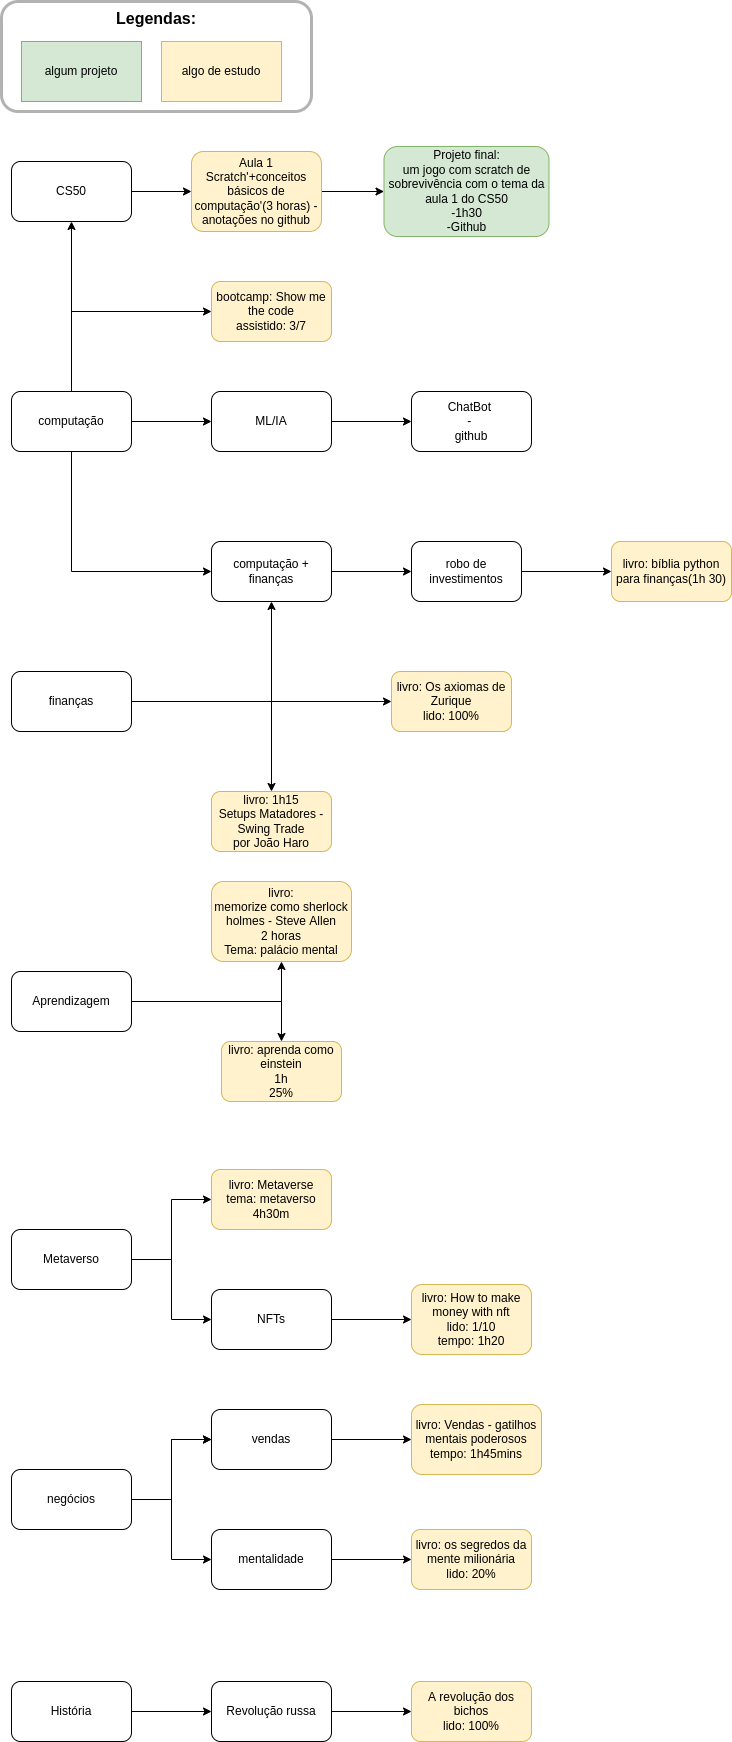

The diagram above was exported from draw.io. Its source (the exported page's mxGraphModel, read from the mxfile embedded in the PNG):
<mxGraphModel dx="1350" dy="878" grid="1" gridSize="10" guides="1" tooltips="1" connect="1" arrows="1" fold="1" page="1" pageScale="1" pageWidth="2500" pageHeight="1000" math="0" shadow="0">
  <root>
    <mxCell id="0" />
    <mxCell id="1" parent="0" />
    <mxCell id="HqooWimb8NqNPYKrkHc9-1" value="" style="edgeStyle=orthogonalEdgeStyle;rounded=0;orthogonalLoop=1;jettySize=auto;html=1;" parent="1" source="HqooWimb8NqNPYKrkHc9-2" target="HqooWimb8NqNPYKrkHc9-4" edge="1">
      <mxGeometry relative="1" as="geometry" />
    </mxCell>
    <mxCell id="78G1tEgX5QgwSWwoqBa3-2" value="" style="edgeStyle=orthogonalEdgeStyle;rounded=0;orthogonalLoop=1;jettySize=auto;html=1;" parent="1" source="HqooWimb8NqNPYKrkHc9-2" target="78G1tEgX5QgwSWwoqBa3-1" edge="1">
      <mxGeometry relative="1" as="geometry" />
    </mxCell>
    <mxCell id="th-7uO43FKWBNzGRh4X7-2" value="" style="edgeStyle=orthogonalEdgeStyle;rounded=0;orthogonalLoop=1;jettySize=auto;html=1;" parent="1" source="HqooWimb8NqNPYKrkHc9-2" target="th-7uO43FKWBNzGRh4X7-1" edge="1">
      <mxGeometry relative="1" as="geometry">
        <Array as="points">
          <mxPoint x="80" y="490" />
        </Array>
      </mxGeometry>
    </mxCell>
    <mxCell id="HqooWimb8NqNPYKrkHc9-2" value="computação" style="rounded=1;whiteSpace=wrap;html=1;" parent="1" vertex="1">
      <mxGeometry x="20" y="570" width="120" height="60" as="geometry" />
    </mxCell>
    <mxCell id="HqooWimb8NqNPYKrkHc9-3" value="" style="edgeStyle=orthogonalEdgeStyle;rounded=0;orthogonalLoop=1;jettySize=auto;html=1;" parent="1" source="HqooWimb8NqNPYKrkHc9-4" target="HqooWimb8NqNPYKrkHc9-6" edge="1">
      <mxGeometry relative="1" as="geometry" />
    </mxCell>
    <mxCell id="HqooWimb8NqNPYKrkHc9-4" value="CS50" style="whiteSpace=wrap;html=1;rounded=1;" parent="1" vertex="1">
      <mxGeometry x="20" y="340" width="120" height="60" as="geometry" />
    </mxCell>
    <mxCell id="HqooWimb8NqNPYKrkHc9-19" value="" style="edgeStyle=orthogonalEdgeStyle;rounded=0;orthogonalLoop=1;jettySize=auto;html=1;" parent="1" source="HqooWimb8NqNPYKrkHc9-6" target="HqooWimb8NqNPYKrkHc9-18" edge="1">
      <mxGeometry relative="1" as="geometry" />
    </mxCell>
    <mxCell id="HqooWimb8NqNPYKrkHc9-6" value="Aula 1&lt;br&gt;Scratch'+conceitos básicos de computação'(3 horas) - anotações no github" style="whiteSpace=wrap;html=1;rounded=1;fillColor=#fff2cc;strokeColor=#d6b656;" parent="1" vertex="1">
      <mxGeometry x="200" y="330" width="130" height="80" as="geometry" />
    </mxCell>
    <mxCell id="HqooWimb8NqNPYKrkHc9-8" value="" style="edgeStyle=orthogonalEdgeStyle;rounded=0;orthogonalLoop=1;jettySize=auto;html=1;" parent="1" source="HqooWimb8NqNPYKrkHc9-9" target="HqooWimb8NqNPYKrkHc9-11" edge="1">
      <mxGeometry relative="1" as="geometry" />
    </mxCell>
    <mxCell id="78G1tEgX5QgwSWwoqBa3-6" value="" style="edgeStyle=orthogonalEdgeStyle;rounded=0;orthogonalLoop=1;jettySize=auto;html=1;" parent="1" source="HqooWimb8NqNPYKrkHc9-9" target="78G1tEgX5QgwSWwoqBa3-5" edge="1">
      <mxGeometry relative="1" as="geometry" />
    </mxCell>
    <mxCell id="HqooWimb8NqNPYKrkHc9-9" value="finanças" style="rounded=1;whiteSpace=wrap;html=1;" parent="1" vertex="1">
      <mxGeometry x="20" y="850" width="120" height="60" as="geometry" />
    </mxCell>
    <mxCell id="HqooWimb8NqNPYKrkHc9-10" value="" style="edgeStyle=orthogonalEdgeStyle;rounded=0;orthogonalLoop=1;jettySize=auto;html=1;" parent="1" source="HqooWimb8NqNPYKrkHc9-11" target="HqooWimb8NqNPYKrkHc9-14" edge="1">
      <mxGeometry relative="1" as="geometry" />
    </mxCell>
    <mxCell id="HqooWimb8NqNPYKrkHc9-11" value="computação + finanças" style="rounded=1;whiteSpace=wrap;html=1;" parent="1" vertex="1">
      <mxGeometry x="220" y="720" width="120" height="60" as="geometry" />
    </mxCell>
    <mxCell id="HqooWimb8NqNPYKrkHc9-12" value="" style="endArrow=classic;html=1;rounded=0;entryX=0;entryY=0.5;entryDx=0;entryDy=0;exitX=0.5;exitY=1;exitDx=0;exitDy=0;" parent="1" source="HqooWimb8NqNPYKrkHc9-2" target="HqooWimb8NqNPYKrkHc9-11" edge="1">
      <mxGeometry width="50" height="50" relative="1" as="geometry">
        <mxPoint x="380" y="790" as="sourcePoint" />
        <mxPoint x="430" y="740" as="targetPoint" />
        <Array as="points">
          <mxPoint x="80" y="750" />
        </Array>
      </mxGeometry>
    </mxCell>
    <mxCell id="HqooWimb8NqNPYKrkHc9-13" value="" style="edgeStyle=orthogonalEdgeStyle;rounded=0;orthogonalLoop=1;jettySize=auto;html=1;" parent="1" source="HqooWimb8NqNPYKrkHc9-14" target="HqooWimb8NqNPYKrkHc9-15" edge="1">
      <mxGeometry relative="1" as="geometry" />
    </mxCell>
    <mxCell id="HqooWimb8NqNPYKrkHc9-14" value="robo de investimentos" style="rounded=1;whiteSpace=wrap;html=1;" parent="1" vertex="1">
      <mxGeometry x="420" y="720" width="110" height="60" as="geometry" />
    </mxCell>
    <mxCell id="HqooWimb8NqNPYKrkHc9-15" value="livro: bíblia python para finanças(1h 30)" style="rounded=1;whiteSpace=wrap;html=1;fillColor=#fff2cc;strokeColor=#d6b656;" parent="1" vertex="1">
      <mxGeometry x="620" y="720" width="120" height="60" as="geometry" />
    </mxCell>
    <mxCell id="HqooWimb8NqNPYKrkHc9-16" value="algum projeto" style="rounded=0;whiteSpace=wrap;html=1;fillColor=#d5e8d4;strokeColor=#82b366;" parent="1" vertex="1">
      <mxGeometry x="30" y="220" width="120" height="60" as="geometry" />
    </mxCell>
    <mxCell id="HqooWimb8NqNPYKrkHc9-17" value="algo de estudo" style="rounded=0;whiteSpace=wrap;html=1;fillColor=#fff2cc;strokeColor=#d6b656;" parent="1" vertex="1">
      <mxGeometry x="170" y="220" width="120" height="60" as="geometry" />
    </mxCell>
    <mxCell id="HqooWimb8NqNPYKrkHc9-18" value="&lt;span&gt;Projeto final:&lt;/span&gt;&lt;br&gt;&lt;span&gt;um jogo com scratch de sobrevivência com o tema da aula 1 do CS50&lt;/span&gt;&lt;br&gt;&lt;span&gt;-1h30&lt;/span&gt;&lt;br&gt;&lt;span&gt;-Github&lt;/span&gt;" style="whiteSpace=wrap;html=1;fillColor=#d5e8d4;strokeColor=#82b366;rounded=1;" parent="1" vertex="1">
      <mxGeometry x="392.5" y="325" width="165" height="90" as="geometry" />
    </mxCell>
    <mxCell id="HqooWimb8NqNPYKrkHc9-20" value="&lt;font style=&quot;font-size: 16px&quot;&gt;&lt;b&gt;&lt;font style=&quot;font-size: 16px&quot;&gt;Legendas:&lt;br&gt;&lt;/font&gt;&lt;br&gt;&lt;br&gt;&lt;br&gt;&lt;/b&gt;&lt;br&gt;&lt;/font&gt;" style="rounded=1;opacity=30;shadow=0;glass=0;sketch=0;fillColor=none;strokeColor=#000000;strokeWidth=3;html=1;whiteSpace=wrap;" parent="1" vertex="1">
      <mxGeometry x="10" y="180" width="310" height="110" as="geometry" />
    </mxCell>
    <mxCell id="7HRRvFqfDj7pb3AEnHog-3" value="" style="edgeStyle=orthogonalEdgeStyle;rounded=0;orthogonalLoop=1;jettySize=auto;html=1;" parent="1" source="7HRRvFqfDj7pb3AEnHog-1" target="7HRRvFqfDj7pb3AEnHog-2" edge="1">
      <mxGeometry relative="1" as="geometry" />
    </mxCell>
    <mxCell id="oIZ69_ZTi7P20APm46cc-8" value="" style="edgeStyle=orthogonalEdgeStyle;rounded=0;orthogonalLoop=1;jettySize=auto;html=1;" parent="1" source="7HRRvFqfDj7pb3AEnHog-1" target="oIZ69_ZTi7P20APm46cc-7" edge="1">
      <mxGeometry relative="1" as="geometry" />
    </mxCell>
    <mxCell id="7HRRvFqfDj7pb3AEnHog-1" value="Aprendizagem" style="rounded=1;whiteSpace=wrap;html=1;" parent="1" vertex="1">
      <mxGeometry x="20" y="1150" width="120" height="60" as="geometry" />
    </mxCell>
    <mxCell id="7HRRvFqfDj7pb3AEnHog-2" value="livro:&lt;br&gt;memorize como sherlock holmes - Steve Allen&lt;br&gt;2 horas&lt;br&gt;Tema: palácio mental" style="whiteSpace=wrap;html=1;rounded=1;fillColor=#fff2cc;strokeColor=#d6b656;" parent="1" vertex="1">
      <mxGeometry x="220" y="1060" width="140" height="80" as="geometry" />
    </mxCell>
    <mxCell id="78G1tEgX5QgwSWwoqBa3-4" value="" style="edgeStyle=orthogonalEdgeStyle;rounded=0;orthogonalLoop=1;jettySize=auto;html=1;" parent="1" source="78G1tEgX5QgwSWwoqBa3-1" target="78G1tEgX5QgwSWwoqBa3-3" edge="1">
      <mxGeometry relative="1" as="geometry" />
    </mxCell>
    <mxCell id="78G1tEgX5QgwSWwoqBa3-1" value="ML/IA" style="whiteSpace=wrap;html=1;rounded=1;" parent="1" vertex="1">
      <mxGeometry x="220" y="570" width="120" height="60" as="geometry" />
    </mxCell>
    <mxCell id="78G1tEgX5QgwSWwoqBa3-3" value="ChatBot &lt;br&gt;- &lt;br&gt;github" style="whiteSpace=wrap;html=1;rounded=1;" parent="1" vertex="1">
      <mxGeometry x="420" y="570" width="120" height="60" as="geometry" />
    </mxCell>
    <mxCell id="78G1tEgX5QgwSWwoqBa3-5" value="livro: 1h15&lt;br&gt;Setups Matadores - Swing Trade&lt;br&gt;por João Haro" style="whiteSpace=wrap;html=1;rounded=1;fillColor=#fff2cc;strokeColor=#d6b656;" parent="1" vertex="1">
      <mxGeometry x="220" y="970" width="120" height="60" as="geometry" />
    </mxCell>
    <mxCell id="78G1tEgX5QgwSWwoqBa3-9" value="" style="edgeStyle=orthogonalEdgeStyle;rounded=0;orthogonalLoop=1;jettySize=auto;html=1;" parent="1" source="78G1tEgX5QgwSWwoqBa3-7" target="78G1tEgX5QgwSWwoqBa3-8" edge="1">
      <mxGeometry relative="1" as="geometry" />
    </mxCell>
    <mxCell id="78G1tEgX5QgwSWwoqBa3-7" value="Metaverso" style="rounded=1;whiteSpace=wrap;html=1;" parent="1" vertex="1">
      <mxGeometry x="20" y="1408" width="120" height="60" as="geometry" />
    </mxCell>
    <mxCell id="78G1tEgX5QgwSWwoqBa3-8" value="livro: Metaverse&lt;br&gt;tema: metaverso&lt;br&gt;4h30m" style="whiteSpace=wrap;html=1;rounded=1;fillColor=#fff2cc;strokeColor=#d6b656;" parent="1" vertex="1">
      <mxGeometry x="220" y="1348" width="120" height="60" as="geometry" />
    </mxCell>
    <mxCell id="-Lu8VP_Wb9shxh-caJVO-3" value="" style="edgeStyle=orthogonalEdgeStyle;rounded=0;orthogonalLoop=1;jettySize=auto;html=1;" parent="1" source="-Lu8VP_Wb9shxh-caJVO-1" target="-Lu8VP_Wb9shxh-caJVO-2" edge="1">
      <mxGeometry relative="1" as="geometry" />
    </mxCell>
    <mxCell id="DBwzxsC-fnQSIMs8K__Q-1" value="" style="edgeStyle=orthogonalEdgeStyle;rounded=0;orthogonalLoop=1;jettySize=auto;html=1;" parent="1" source="-Lu8VP_Wb9shxh-caJVO-1" target="-Lu8VP_Wb9shxh-caJVO-2" edge="1">
      <mxGeometry relative="1" as="geometry" />
    </mxCell>
    <mxCell id="-Lu8VP_Wb9shxh-caJVO-1" value="negócios" style="rounded=1;whiteSpace=wrap;html=1;" parent="1" vertex="1">
      <mxGeometry x="20" y="1648" width="120" height="60" as="geometry" />
    </mxCell>
    <mxCell id="-Lu8VP_Wb9shxh-caJVO-5" value="" style="edgeStyle=orthogonalEdgeStyle;rounded=0;orthogonalLoop=1;jettySize=auto;html=1;" parent="1" source="-Lu8VP_Wb9shxh-caJVO-2" target="-Lu8VP_Wb9shxh-caJVO-4" edge="1">
      <mxGeometry relative="1" as="geometry" />
    </mxCell>
    <mxCell id="-Lu8VP_Wb9shxh-caJVO-2" value="vendas" style="whiteSpace=wrap;html=1;rounded=1;" parent="1" vertex="1">
      <mxGeometry x="220" y="1588" width="120" height="60" as="geometry" />
    </mxCell>
    <mxCell id="-Lu8VP_Wb9shxh-caJVO-4" value="livro: Vendas - gatilhos mentais poderosos&lt;br&gt;tempo: 1h45mins" style="whiteSpace=wrap;html=1;rounded=1;fillColor=#fff2cc;strokeColor=#d6b656;" parent="1" vertex="1">
      <mxGeometry x="420" y="1583" width="130" height="70" as="geometry" />
    </mxCell>
    <mxCell id="oIZ69_ZTi7P20APm46cc-4" value="" style="edgeStyle=orthogonalEdgeStyle;rounded=0;orthogonalLoop=1;jettySize=auto;html=1;" parent="1" source="oIZ69_ZTi7P20APm46cc-1" target="oIZ69_ZTi7P20APm46cc-3" edge="1">
      <mxGeometry relative="1" as="geometry" />
    </mxCell>
    <mxCell id="oIZ69_ZTi7P20APm46cc-1" value="NFTs" style="rounded=1;whiteSpace=wrap;html=1;" parent="1" vertex="1">
      <mxGeometry x="220" y="1468" width="120" height="60" as="geometry" />
    </mxCell>
    <mxCell id="oIZ69_ZTi7P20APm46cc-2" value="" style="endArrow=classic;html=1;rounded=0;exitX=1;exitY=0.5;exitDx=0;exitDy=0;entryX=0;entryY=0.5;entryDx=0;entryDy=0;" parent="1" source="78G1tEgX5QgwSWwoqBa3-7" target="oIZ69_ZTi7P20APm46cc-1" edge="1">
      <mxGeometry width="50" height="50" relative="1" as="geometry">
        <mxPoint x="280" y="1258" as="sourcePoint" />
        <mxPoint x="330" y="1208" as="targetPoint" />
        <Array as="points">
          <mxPoint x="180" y="1438" />
          <mxPoint x="180" y="1498" />
        </Array>
      </mxGeometry>
    </mxCell>
    <mxCell id="oIZ69_ZTi7P20APm46cc-3" value="livro: How to make money with nft&lt;br&gt;lido: 1/10&lt;br&gt;tempo: 1h20" style="rounded=1;whiteSpace=wrap;html=1;fillColor=#fff2cc;strokeColor=#d6b656;" parent="1" vertex="1">
      <mxGeometry x="420" y="1463" width="120" height="70" as="geometry" />
    </mxCell>
    <mxCell id="oIZ69_ZTi7P20APm46cc-7" value="livro: aprenda como einstein&lt;br&gt;1h&lt;br&gt;25%" style="whiteSpace=wrap;html=1;rounded=1;fillColor=#fff2cc;strokeColor=#d6b656;" parent="1" vertex="1">
      <mxGeometry x="230" y="1220" width="120" height="60" as="geometry" />
    </mxCell>
    <mxCell id="n6WBt4vFfVzLE_xZDwsq-1" value="" style="endArrow=classic;html=1;rounded=0;exitX=1;exitY=0.5;exitDx=0;exitDy=0;" parent="1" source="HqooWimb8NqNPYKrkHc9-9" edge="1">
      <mxGeometry width="50" height="50" relative="1" as="geometry">
        <mxPoint x="660" y="900" as="sourcePoint" />
        <mxPoint x="400" y="880" as="targetPoint" />
        <Array as="points">
          <mxPoint x="280" y="880" />
        </Array>
      </mxGeometry>
    </mxCell>
    <mxCell id="n6WBt4vFfVzLE_xZDwsq-2" value="livro: Os axiomas de Zurique&lt;br&gt;lido: 100%" style="rounded=1;whiteSpace=wrap;html=1;fillColor=#fff2cc;strokeColor=#d6b656;" parent="1" vertex="1">
      <mxGeometry x="400" y="850" width="120" height="60" as="geometry" />
    </mxCell>
    <mxCell id="DBwzxsC-fnQSIMs8K__Q-5" value="" style="edgeStyle=orthogonalEdgeStyle;rounded=0;orthogonalLoop=1;jettySize=auto;html=1;" parent="1" source="DBwzxsC-fnQSIMs8K__Q-2" target="DBwzxsC-fnQSIMs8K__Q-4" edge="1">
      <mxGeometry relative="1" as="geometry" />
    </mxCell>
    <mxCell id="DBwzxsC-fnQSIMs8K__Q-2" value="mentalidade" style="rounded=1;whiteSpace=wrap;html=1;" parent="1" vertex="1">
      <mxGeometry x="220" y="1708" width="120" height="60" as="geometry" />
    </mxCell>
    <mxCell id="DBwzxsC-fnQSIMs8K__Q-3" value="" style="endArrow=classic;html=1;rounded=0;exitX=1;exitY=0.5;exitDx=0;exitDy=0;entryX=0;entryY=0.5;entryDx=0;entryDy=0;" parent="1" source="-Lu8VP_Wb9shxh-caJVO-1" target="DBwzxsC-fnQSIMs8K__Q-2" edge="1">
      <mxGeometry width="50" height="50" relative="1" as="geometry">
        <mxPoint x="660" y="1690" as="sourcePoint" />
        <mxPoint x="170" y="1710" as="targetPoint" />
        <Array as="points">
          <mxPoint x="180" y="1678" />
          <mxPoint x="180" y="1738" />
        </Array>
      </mxGeometry>
    </mxCell>
    <mxCell id="DBwzxsC-fnQSIMs8K__Q-4" value="livro: os segredos da mente milionária&lt;br&gt;lido: 20%" style="whiteSpace=wrap;html=1;rounded=1;fillColor=#fff2cc;strokeColor=#d6b656;" parent="1" vertex="1">
      <mxGeometry x="420" y="1708" width="120" height="60" as="geometry" />
    </mxCell>
    <mxCell id="6Qi4Ou1KrIt7y5DrtKKQ-3" value="" style="edgeStyle=orthogonalEdgeStyle;rounded=0;orthogonalLoop=1;jettySize=auto;html=1;" parent="1" source="6Qi4Ou1KrIt7y5DrtKKQ-1" target="6Qi4Ou1KrIt7y5DrtKKQ-2" edge="1">
      <mxGeometry relative="1" as="geometry" />
    </mxCell>
    <mxCell id="6Qi4Ou1KrIt7y5DrtKKQ-1" value="História" style="rounded=1;whiteSpace=wrap;html=1;" parent="1" vertex="1">
      <mxGeometry x="20" y="1860" width="120" height="60" as="geometry" />
    </mxCell>
    <mxCell id="6Qi4Ou1KrIt7y5DrtKKQ-5" value="" style="edgeStyle=orthogonalEdgeStyle;rounded=0;orthogonalLoop=1;jettySize=auto;html=1;" parent="1" source="6Qi4Ou1KrIt7y5DrtKKQ-2" target="6Qi4Ou1KrIt7y5DrtKKQ-4" edge="1">
      <mxGeometry relative="1" as="geometry" />
    </mxCell>
    <mxCell id="6Qi4Ou1KrIt7y5DrtKKQ-2" value="Revolução russa" style="whiteSpace=wrap;html=1;rounded=1;" parent="1" vertex="1">
      <mxGeometry x="220" y="1860" width="120" height="60" as="geometry" />
    </mxCell>
    <mxCell id="6Qi4Ou1KrIt7y5DrtKKQ-4" value="A revolução dos bichos&lt;br&gt;lido: 100%" style="whiteSpace=wrap;html=1;rounded=1;fillColor=#fff2cc;strokeColor=#d6b656;" parent="1" vertex="1">
      <mxGeometry x="420" y="1860" width="120" height="60" as="geometry" />
    </mxCell>
    <mxCell id="th-7uO43FKWBNzGRh4X7-1" value="bootcamp: Show me the code&lt;br&gt;assistido: 3/7" style="whiteSpace=wrap;html=1;rounded=1;fillColor=#fff2cc;strokeColor=#d6b656;" parent="1" vertex="1">
      <mxGeometry x="220" y="460" width="120" height="60" as="geometry" />
    </mxCell>
  </root>
</mxGraphModel>